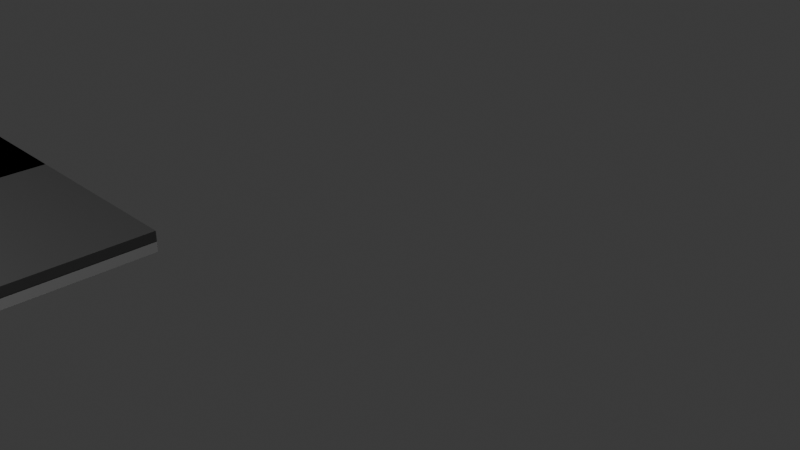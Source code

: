 # Source: road5Curvedgentle_turn.blend  (saved by Blender 4.4.30; exported with 4.5.12 LTS)
import bpy
from mathutils import Matrix  # noqa: F401  (used for matrix-valued properties, if any)

bpy.ops.wm.read_factory_settings(use_empty=True)
scene = bpy.context.scene
scene.name = 'Scene'

# ---- collections
col_collection = bpy.data.collections.new('Collection'); scene.collection.children.link(col_collection)

# ---- materials (node trees are filled in below, after node groups)
mat_material = bpy.data.materials.new('Material')
mat_material_001 = bpy.data.materials.new('Material.001')
mat_material_003 = bpy.data.materials.new('Material.003')
mat_material_004 = bpy.data.materials.new('Material.004')
mat_material_005 = bpy.data.materials.new('Material.005')
mat_material_006 = bpy.data.materials.new('Material.006')

# ---- material node trees
mat_material.use_nodes = True; mat_material.node_tree.nodes.clear()
_N = mat_material.node_tree.nodes; _L = mat_material.node_tree.links
n0 = _N.new('ShaderNodeBsdfPrincipled'); n0.name = 'Principled BSDF'; n0.location = (10, 300)
n0.inputs[0].default_value = (0.147, 0.147, 0.147, 1.0)
n1 = _N.new('ShaderNodeOutputMaterial'); n1.name = 'Material Output'; n1.location = (300, 300)
_L.new(n0.outputs[0], n1.inputs[0])
n1.is_active_output = True
mat_material_001.use_nodes = True; mat_material_001.node_tree.nodes.clear()
_N = mat_material_001.node_tree.nodes; _L = mat_material_001.node_tree.links
n0 = _N.new('ShaderNodeBsdfPrincipled'); n0.name = 'Principled BSDF'; n0.location = (10, 300)
n0.inputs[0].default_value = (0.147, 0.147, 0.147, 1.0)
n1 = _N.new('ShaderNodeOutputMaterial'); n1.name = 'Material Output'; n1.location = (300, 300)
_L.new(n0.outputs[0], n1.inputs[0])
n1.is_active_output = True
mat_material_003.use_nodes = True; mat_material_003.node_tree.nodes.clear()
_N = mat_material_003.node_tree.nodes; _L = mat_material_003.node_tree.links
n0 = _N.new('ShaderNodeBsdfPrincipled'); n0.name = 'Principled BSDF'; n0.location = (10, 300)
n0.inputs[0].default_value = (0.147, 0.147, 0.147, 1.0)
n1 = _N.new('ShaderNodeOutputMaterial'); n1.name = 'Material Output'; n1.location = (300, 300)
_L.new(n0.outputs[0], n1.inputs[0])
n1.is_active_output = True
mat_material_004.use_nodes = True; mat_material_004.node_tree.nodes.clear()
_N = mat_material_004.node_tree.nodes; _L = mat_material_004.node_tree.links
n0 = _N.new('ShaderNodeBsdfPrincipled'); n0.name = 'Principled BSDF'; n0.location = (10, 300)
n0.inputs[0].default_value = (0.147, 0.147, 0.147, 1.0)
n1 = _N.new('ShaderNodeOutputMaterial'); n1.name = 'Material Output'; n1.location = (300, 300)
_L.new(n0.outputs[0], n1.inputs[0])
n1.is_active_output = True
mat_material_005.use_nodes = True; mat_material_005.node_tree.nodes.clear()
_N = mat_material_005.node_tree.nodes; _L = mat_material_005.node_tree.links
n0 = _N.new('ShaderNodeBsdfPrincipled'); n0.name = 'Principled BSDF'; n0.location = (10, 300)
n0.inputs[0].default_value = (0.147, 0.147, 0.147, 1.0)
n1 = _N.new('ShaderNodeOutputMaterial'); n1.name = 'Material Output'; n1.location = (300, 300)
_L.new(n0.outputs[0], n1.inputs[0])
n1.is_active_output = True
mat_material_006.use_nodes = True; mat_material_006.node_tree.nodes.clear()
_N = mat_material_006.node_tree.nodes; _L = mat_material_006.node_tree.links
n0 = _N.new('ShaderNodeBsdfPrincipled'); n0.name = 'Principled BSDF'; n0.location = (10, 300)
n0.inputs[0].default_value = (0.147, 0.147, 0.147, 1.0)
n1 = _N.new('ShaderNodeOutputMaterial'); n1.name = 'Material Output'; n1.location = (300, 300)
_L.new(n0.outputs[0], n1.inputs[0])
n1.is_active_output = True

# ---- world
world_world = bpy.data.worlds.new('World'); scene.world = world_world
world_world.use_nodes = True; world_world.node_tree.nodes.clear()
_N = world_world.node_tree.nodes; _L = world_world.node_tree.links
n0 = _N.new('ShaderNodeOutputWorld'); n0.name = 'World Output'; n0.location = (300, 300)
n1 = _N.new('ShaderNodeBackground'); n1.name = 'Background'; n1.location = (10, 300)
n1.inputs[0].default_value = (0.05088, 0.05088, 0.05088, 1.0)
_L.new(n1.outputs[0], n0.inputs[0])
n0.is_active_output = True
world_world.color = (0.05088, 0.05088, 0.05088)
world_world.sun_shadow_jitter_overblur = 0.0

# ---- cameras
cam_camera = bpy.data.cameras.new('Camera')
cam_camera.clip_end = 100.0
cam_camera.ortho_scale = 7.314

# ---- lights
light_light = bpy.data.lights.new('Light', 'POINT')
light_light.energy = 2000.0
light_light.shadow_soft_size = 4.952

# ---- meshes
me_cube = bpy.data.meshes.new('Cube')
me_cube.from_pydata([(-1.0, -1.0, -1.0), (-1.0, -1.0, 1.0), (-1.0, 1.0, -1.0), (-1.0, 1.0, 1.0), (1.0, -1.0, -1.0), (1.0, -1.0, 1.0), (1.0, 1.0, -1.0), (1.0, 1.0, 1.0)], [], [(0, 1, 3, 2), (2, 3, 7, 6), (6, 7, 5, 4), (4, 5, 1, 0), (2, 6, 4, 0), (7, 3, 1, 5)])
_uv = me_cube.uv_layers.new(name='UVMap')
_uv.uv.foreach_set('vector', [0.375, 0.0, 0.625, 0.0, 0.625, 0.25, 0.375, 0.25, 0.375, 0.25, 0.625, 0.25, 0.625, 0.5, 0.375, 0.5, 0.375, 0.5, 0.625, 0.5, 0.625, 0.75, 0.375, 0.75, 0.375, 0.75, 0.625, 0.75, 0.625, 1.0, 0.375, 1.0, 0.125, 0.5, 0.375, 0.5, 0.375, 0.75, 0.125, 0.75, 0.625, 0.5, 0.875, 0.5, 0.875, 0.75, 0.625, 0.75])
me_cube.update()
me_cube_001 = bpy.data.meshes.new('Cube.001')
me_cube_001.from_pydata([(-1.0, -1.0, -1.0), (-1.0, -1.0, 1.0), (-1.0, 1.0, -1.0), (-1.0, 1.0, 1.0), (1.0, -1.0, -1.0), (1.0, -1.0, 1.0), (1.0, 1.0, -1.0), (1.0, 1.0, 1.0)], [], [(0, 1, 3, 2), (2, 3, 7, 6), (6, 7, 5, 4), (4, 5, 1, 0), (2, 6, 4, 0), (7, 3, 1, 5)])
_uv = me_cube_001.uv_layers.new(name='UVMap')
_uv.uv.foreach_set('vector', [0.375, 0.0, 0.625, 0.0, 0.625, 0.25, 0.375, 0.25, 0.375, 0.25, 0.625, 0.25, 0.625, 0.5, 0.375, 0.5, 0.375, 0.5, 0.625, 0.5, 0.625, 0.75, 0.375, 0.75, 0.375, 0.75, 0.625, 0.75, 0.625, 1.0, 0.375, 1.0, 0.125, 0.5, 0.375, 0.5, 0.375, 0.75, 0.125, 0.75, 0.625, 0.5, 0.875, 0.5, 0.875, 0.75, 0.625, 0.75])
me_cube_001.materials.append(mat_material)
me_cube_001.update()
me_cube_002 = bpy.data.meshes.new('Cube.002')
me_cube_002.from_pydata([(-1.0, -1.0, -1.0), (-1.0, -1.0, 1.0), (-1.0, 1.0, -1.0), (-1.0, 1.0, 1.0), (1.0, -1.0, -1.0), (1.0, -1.0, 1.0), (1.0, 1.0, -1.0), (1.0, 1.0, 1.0)], [], [(0, 1, 3, 2), (2, 3, 7, 6), (6, 7, 5, 4), (4, 5, 1, 0), (2, 6, 4, 0), (7, 3, 1, 5)])
_uv = me_cube_002.uv_layers.new(name='UVMap')
_uv.uv.foreach_set('vector', [0.375, 0.0, 0.625, 0.0, 0.625, 0.25, 0.375, 0.25, 0.375, 0.25, 0.625, 0.25, 0.625, 0.5, 0.375, 0.5, 0.375, 0.5, 0.625, 0.5, 0.625, 0.75, 0.375, 0.75, 0.375, 0.75, 0.625, 0.75, 0.625, 1.0, 0.375, 1.0, 0.125, 0.5, 0.375, 0.5, 0.375, 0.75, 0.125, 0.75, 0.625, 0.5, 0.875, 0.5, 0.875, 0.75, 0.625, 0.75])
me_cube_002.materials.append(mat_material_001)
me_cube_002.update()
me_cube_003 = bpy.data.meshes.new('Cube.003')
me_cube_003.from_pydata([(-1.0, -1.0, -1.0), (-1.0, -1.0, 1.0), (-1.0, 1.0, -1.0), (-1.0, 1.0, 1.0), (1.0, -1.0, -1.0), (1.0, -1.0, 1.0), (1.0, 1.0, -1.0), (1.0, 1.0, 1.0)], [], [(0, 1, 3, 2), (2, 3, 7, 6), (6, 7, 5, 4), (4, 5, 1, 0), (2, 6, 4, 0), (7, 3, 1, 5)])
_uv = me_cube_003.uv_layers.new(name='UVMap')
_uv.uv.foreach_set('vector', [0.375, 0.0, 0.625, 0.0, 0.625, 0.25, 0.375, 0.25, 0.375, 0.25, 0.625, 0.25, 0.625, 0.5, 0.375, 0.5, 0.375, 0.5, 0.625, 0.5, 0.625, 0.75, 0.375, 0.75, 0.375, 0.75, 0.625, 0.75, 0.625, 1.0, 0.375, 1.0, 0.125, 0.5, 0.375, 0.5, 0.375, 0.75, 0.125, 0.75, 0.625, 0.5, 0.875, 0.5, 0.875, 0.75, 0.625, 0.75])
me_cube_003.update()
me_cube_004 = bpy.data.meshes.new('Cube.004')
me_cube_004.from_pydata([(-1.0, -1.0, -1.0), (-1.0, -1.0, 1.0), (-1.0, 1.0, -1.0), (-1.0, 1.0, 1.0), (1.0, -1.0, -1.0), (1.0, -1.0, 1.0), (1.0, 1.0, -1.0), (1.0, 1.0, 1.0)], [], [(0, 1, 3, 2), (2, 3, 7, 6), (6, 7, 5, 4), (4, 5, 1, 0), (2, 6, 4, 0), (7, 3, 1, 5)])
_uv = me_cube_004.uv_layers.new(name='UVMap')
_uv.uv.foreach_set('vector', [0.375, 0.0, 0.625, 0.0, 0.625, 0.25, 0.375, 0.25, 0.375, 0.25, 0.625, 0.25, 0.625, 0.5, 0.375, 0.5, 0.375, 0.5, 0.625, 0.5, 0.625, 0.75, 0.375, 0.75, 0.375, 0.75, 0.625, 0.75, 0.625, 1.0, 0.375, 1.0, 0.125, 0.5, 0.375, 0.5, 0.375, 0.75, 0.125, 0.75, 0.625, 0.5, 0.875, 0.5, 0.875, 0.75, 0.625, 0.75])
me_cube_004.update()
me_cube_005 = bpy.data.meshes.new('Cube.005')
me_cube_005.from_pydata([(-1.0, -1.0, -1.0), (-1.0, -1.0, 1.0), (-1.0, 1.0, -1.0), (-1.0, 1.0, 1.0), (1.0, -1.0, -1.0), (1.0, -1.0, 1.0), (1.0, 1.0, -1.0), (1.0, 1.0, 1.0)], [], [(0, 1, 3, 2), (2, 3, 7, 6), (6, 7, 5, 4), (4, 5, 1, 0), (2, 6, 4, 0), (7, 3, 1, 5)])
_uv = me_cube_005.uv_layers.new(name='UVMap')
_uv.uv.foreach_set('vector', [0.375, 0.0, 0.625, 0.0, 0.625, 0.25, 0.375, 0.25, 0.375, 0.25, 0.625, 0.25, 0.625, 0.5, 0.375, 0.5, 0.375, 0.5, 0.625, 0.5, 0.625, 0.75, 0.375, 0.75, 0.375, 0.75, 0.625, 0.75, 0.625, 1.0, 0.375, 1.0, 0.125, 0.5, 0.375, 0.5, 0.375, 0.75, 0.125, 0.75, 0.625, 0.5, 0.875, 0.5, 0.875, 0.75, 0.625, 0.75])
me_cube_005.materials.append(mat_material_003)
me_cube_005.update()
me_cube_006 = bpy.data.meshes.new('Cube.006')
me_cube_006.from_pydata([(-1.0, -1.0, -1.0), (-1.0, -1.0, 1.0), (-1.0, 1.0, -1.0), (-1.0, 1.0, 1.0), (1.0, -1.0, -1.0), (1.0, -1.0, 1.0), (1.0, 1.0, -1.0), (1.0, 1.0, 1.0)], [], [(0, 1, 3, 2), (2, 3, 7, 6), (6, 7, 5, 4), (4, 5, 1, 0), (2, 6, 4, 0), (7, 3, 1, 5)])
_uv = me_cube_006.uv_layers.new(name='UVMap')
_uv.uv.foreach_set('vector', [0.375, 0.0, 0.625, 0.0, 0.625, 0.25, 0.375, 0.25, 0.375, 0.25, 0.625, 0.25, 0.625, 0.5, 0.375, 0.5, 0.375, 0.5, 0.625, 0.5, 0.625, 0.75, 0.375, 0.75, 0.375, 0.75, 0.625, 0.75, 0.625, 1.0, 0.375, 1.0, 0.125, 0.5, 0.375, 0.5, 0.375, 0.75, 0.125, 0.75, 0.625, 0.5, 0.875, 0.5, 0.875, 0.75, 0.625, 0.75])
me_cube_006.materials.append(mat_material_004)
me_cube_006.update()
me_cube_007 = bpy.data.meshes.new('Cube.007')
me_cube_007.from_pydata([(-1.0, -1.0, -1.0), (-1.0, -1.0, 1.0), (-1.0, 1.0, -1.0), (-1.0, 1.0, 1.0), (1.0, -1.0, -1.0), (1.0, -1.0, 1.0), (1.0, 1.0, -1.0), (1.0, 1.0, 1.0)], [], [(0, 1, 3, 2), (2, 3, 7, 6), (6, 7, 5, 4), (4, 5, 1, 0), (2, 6, 4, 0), (7, 3, 1, 5)])
_uv = me_cube_007.uv_layers.new(name='UVMap')
_uv.uv.foreach_set('vector', [0.375, 0.0, 0.625, 0.0, 0.625, 0.25, 0.375, 0.25, 0.375, 0.25, 0.625, 0.25, 0.625, 0.5, 0.375, 0.5, 0.375, 0.5, 0.625, 0.5, 0.625, 0.75, 0.375, 0.75, 0.375, 0.75, 0.625, 0.75, 0.625, 1.0, 0.375, 1.0, 0.125, 0.5, 0.375, 0.5, 0.375, 0.75, 0.125, 0.75, 0.625, 0.5, 0.875, 0.5, 0.875, 0.75, 0.625, 0.75])
me_cube_007.materials.append(mat_material_005)
me_cube_007.update()
me_cube_008 = bpy.data.meshes.new('Cube.008')
me_cube_008.from_pydata([(-1.0, -1.0, -1.0), (-1.0, -1.0, 1.0), (-1.0, 1.0, -1.0), (-1.0, 1.0, 1.0), (1.0, -1.0, -1.0), (1.0, -1.0, 1.0), (1.0, 1.0, -1.0), (1.0, 1.0, 1.0)], [], [(0, 1, 3, 2), (2, 3, 7, 6), (6, 7, 5, 4), (4, 5, 1, 0), (2, 6, 4, 0), (7, 3, 1, 5)])
_uv = me_cube_008.uv_layers.new(name='UVMap')
_uv.uv.foreach_set('vector', [0.375, 0.0, 0.625, 0.0, 0.625, 0.25, 0.375, 0.25, 0.375, 0.25, 0.625, 0.25, 0.625, 0.5, 0.375, 0.5, 0.375, 0.5, 0.625, 0.5, 0.625, 0.75, 0.375, 0.75, 0.375, 0.75, 0.625, 0.75, 0.625, 1.0, 0.375, 1.0, 0.125, 0.5, 0.375, 0.5, 0.375, 0.75, 0.125, 0.75, 0.625, 0.5, 0.875, 0.5, 0.875, 0.75, 0.625, 0.75])
me_cube_008.materials.append(mat_material_006)
me_cube_008.update()
me_cube_009 = bpy.data.meshes.new('Cube.009')
me_cube_009.from_pydata([(-1.0, -1.0, -1.0), (-1.0, -1.0, 1.0), (-1.0, 1.0, -1.0), (-1.0, 1.0, 1.0), (1.0, -1.0, -1.0), (1.0, -1.0, 1.0), (1.0, 1.0, -1.0), (1.0, 1.0, 1.0)], [], [(0, 1, 3, 2), (2, 3, 7, 6), (6, 7, 5, 4), (4, 5, 1, 0), (2, 6, 4, 0), (7, 3, 1, 5)])
_uv = me_cube_009.uv_layers.new(name='UVMap')
_uv.uv.foreach_set('vector', [0.375, 0.0, 0.625, 0.0, 0.625, 0.25, 0.375, 0.25, 0.375, 0.25, 0.625, 0.25, 0.625, 0.5, 0.375, 0.5, 0.375, 0.5, 0.625, 0.5, 0.625, 0.75, 0.375, 0.75, 0.375, 0.75, 0.625, 0.75, 0.625, 1.0, 0.375, 1.0, 0.125, 0.5, 0.375, 0.5, 0.375, 0.75, 0.125, 0.75, 0.625, 0.5, 0.875, 0.5, 0.875, 0.75, 0.625, 0.75])
me_cube_009.update()

# ---- objects
ob_light = bpy.data.objects.new('Light', light_light)
ob_camera = bpy.data.objects.new('Camera', cam_camera)
ob_cube = bpy.data.objects.new('Cube', me_cube)
ob_cube_001 = bpy.data.objects.new('Cube.001', me_cube_001)
ob_cube_002 = bpy.data.objects.new('Cube.002', me_cube_002)
ob_cube_003 = bpy.data.objects.new('Cube.003', me_cube_003)
ob_cube_004 = bpy.data.objects.new('Cube.004', me_cube_004)
ob_cube_005 = bpy.data.objects.new('Cube.005', me_cube_005)
ob_cube_006 = bpy.data.objects.new('Cube.006', me_cube_006)
ob_cube_007 = bpy.data.objects.new('Cube.007', me_cube_007)
ob_cube_008 = bpy.data.objects.new('Cube.008', me_cube_008)
ob_cube_009 = bpy.data.objects.new('Cube.009', me_cube_009)

# ---- transforms, parenting, visibility, modifiers, constraints
ob_light.location = (2.485, -7.688, 4.58)
ob_light.rotation_euler = (0.6503, 0.05522, 1.866)
ob_light.scale = (0.9783, 0.8359, 0.9151)
ob_light.lock_rotations_4d = False
ob_light.empty_display_type = 'ARROWS'
ob_light.color = (0.0, 0.0, 0.0, 0.0)
ob_light.lineart.crease_threshold = 0.0
ob_camera.location = (10.71, -3.359, 4.534)
ob_camera.rotation_euler = (1.109, 0.0, 0.8149)
ob_camera.lock_rotations_4d = False
ob_camera.empty_display_type = 'ARROWS'
ob_camera.color = (0.0, 0.0, 0.0, 0.0)
ob_camera.display_type = 'WIRE'
ob_camera.lineart.crease_threshold = 0.0
ob_cube.location = (0.0, 0.0, 0.04437)
ob_cube.scale = (1.0, 1.0, 0.05254)
ob_cube_001.location = (0.0, 0.0, 0.1453)
ob_cube_001.scale = (1.0, 1.0, 0.05254)
ob_cube_002.location = (1.999, 0.0, 0.1453)
ob_cube_002.scale = (1.0, 1.0, 0.05254)
ob_cube_003.location = (1.999, 0.0, 0.04437)
ob_cube_003.scale = (1.0, 1.0, 0.05254)
ob_cube_004.location = (1.999, -1.998, 0.04437)
ob_cube_004.scale = (1.0, 1.0, 0.05254)
ob_cube_005.location = (1.999, -1.998, 0.1453)
ob_cube_005.scale = (1.0, 1.0, 0.05254)
ob_cube_006.location = (0.0, 0.0, 0.1453)
ob_cube_006.scale = (1.0, 1.0, 0.05254)
ob_cube_007.location = (0.0, -1.999, 0.1453)
ob_cube_007.scale = (1.0, 1.0, 0.05254)
ob_cube_008.location = (0.0, -1.978, 0.1453)
ob_cube_008.scale = (1.0, 1.0, 0.05254)
ob_cube_009.location = (0.0, -1.999, 0.04437)
ob_cube_009.scale = (1.0, 1.0, 0.05254)

# ---- collection membership
col_collection.objects.link(ob_light)
col_collection.objects.link(ob_camera)
col_collection.objects.link(ob_cube)
col_collection.objects.link(ob_cube_001)
col_collection.objects.link(ob_cube_002)
col_collection.objects.link(ob_cube_003)
col_collection.objects.link(ob_cube_004)
col_collection.objects.link(ob_cube_005)
col_collection.objects.link(ob_cube_006)
col_collection.objects.link(ob_cube_007)
col_collection.objects.link(ob_cube_008)
col_collection.objects.link(ob_cube_009)

# ---- scene / render settings (as saved in the file)
scene.camera = ob_camera
scene.frame_start = 1; scene.frame_end = 250; scene.frame_set(1)
scene.render.engine = 'BLENDER_EEVEE_NEXT'
bpy.context.view_layer.update()
